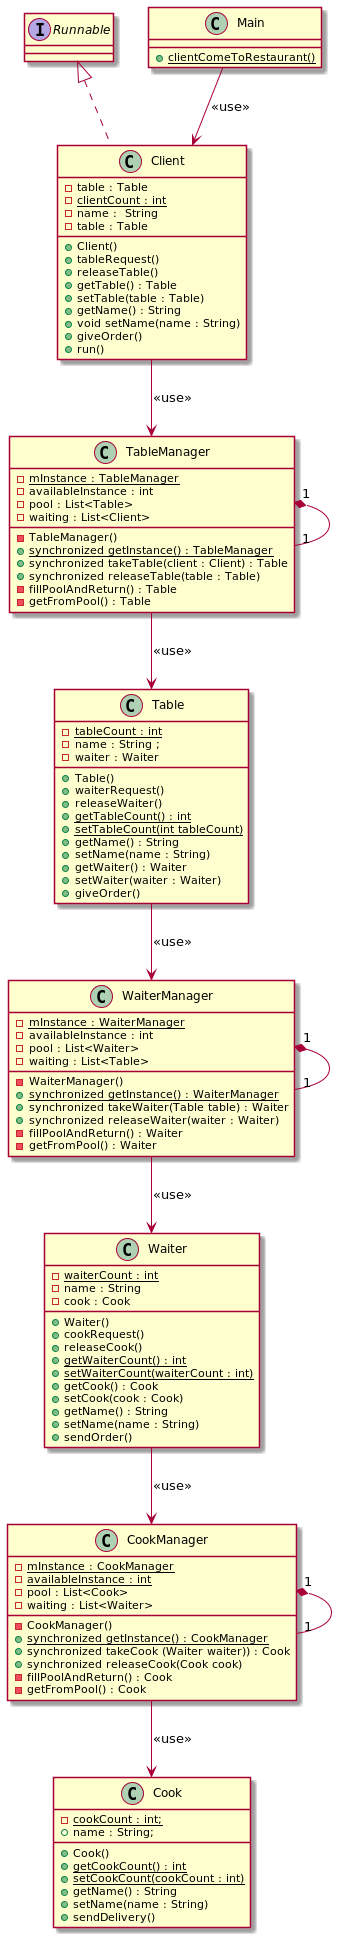

The diagram above was rendered by PlantUML. Its source (embedded in the PNG):
@startuml

class Client implements Runnable{
    /'Fields'/
    - table : Table
    - {static} clientCount : int
    - name :  String
    - table : Table
    /'Methods'/
    + Client()
    + tableRequest()
    + releaseTable()
    + getTable() : Table
    + setTable(table : Table)
    + getName() : String
    + void setName(name : String)
    + giveOrder()
    + run()
}

class Cook{
    /'Fields'/
    - {static} cookCount : int;
    + name : String;
    /'Methods'/
    + Cook()
    + {static} getCookCount() : int
    + {static} setCookCount(cookCount : int)
    + getName() : String
    + setName(name : String)
    + sendDelivery()

}

class CookManager{
    /'Fields'/
    - {static} mInstance : CookManager
    - {static} availableInstance : int
    - pool : List<Cook>
    - waiting : List<Waiter>
    /'Methods'/
    - CookManager()
    + {static} synchronized getInstance() : CookManager
    + synchronized takeCook (Waiter waiter)) : Cook
    + synchronized releaseCook(Cook cook)
    - fillPoolAndReturn() : Cook
    - getFromPool() : Cook
}
CookManager "1"*--"1" CookManager

class Table{
    /'Fields'/
    - {static} tableCount : int
    - name : String ;
    - waiter : Waiter
    /'Methods'/
    + Table()
    + waiterRequest()
    + releaseWaiter()
    + {static} getTableCount() : int
    + {static} setTableCount(int tableCount)
    + getName() : String
    + setName(name : String)
    + getWaiter() : Waiter
    + setWaiter(waiter : Waiter)
    + giveOrder()
}



class TableManager{
    /'Fields'/
    - {static} mInstance : TableManager
    - availableInstance : int
    - pool : List<Table>
    - waiting : List<Client>
    /'Methods'/
    - TableManager()
    + synchronized {static} getInstance() : TableManager
    + synchronized takeTable(client : Client) : Table
    + synchronized releaseTable(table : Table)
    - fillPoolAndReturn() : Table
    - getFromPool() : Table
}
TableManager "1"*--"1" TableManager


class Waiter{
    /'Fields'/
    - {static} waiterCount : int
    - name : String
    - cook : Cook
    /'Methods'/
    + Waiter()
    + cookRequest()
    + releaseCook()
    + {static} getWaiterCount() : int
    + {static} setWaiterCount(waiterCount : int)
    + getCook() : Cook
    + setCook(cook : Cook)
    + getName() : String
    + setName(name : String)
    + sendOrder()
}



class WaiterManager{
    /'Fields'/
    - {static} mInstance : WaiterManager
    - availableInstance : int
    - pool : List<Waiter>
    - waiting : List<Table>
    /'Methods'/
    - WaiterManager()
    + {static} synchronized getInstance() : WaiterManager
    + synchronized takeWaiter(Table table) : Waiter
    + synchronized releaseWaiter(waiter : Waiter)
    - fillPoolAndReturn() : Waiter
    - getFromPool() : Waiter
}
WaiterManager "1"*--"1" WaiterManager

class Main{
    + {static} clientComeToRestaurant()
}


TableManager --> Table : <<use>>
WaiterManager --> Waiter : <<use>>
CookManager --> Cook : <<use>>
Client --> TableManager : <<use>>
Table --> WaiterManager : <<use>>
Waiter --> CookManager : <<use>>
Main --> Client : <<use>>


@enduml